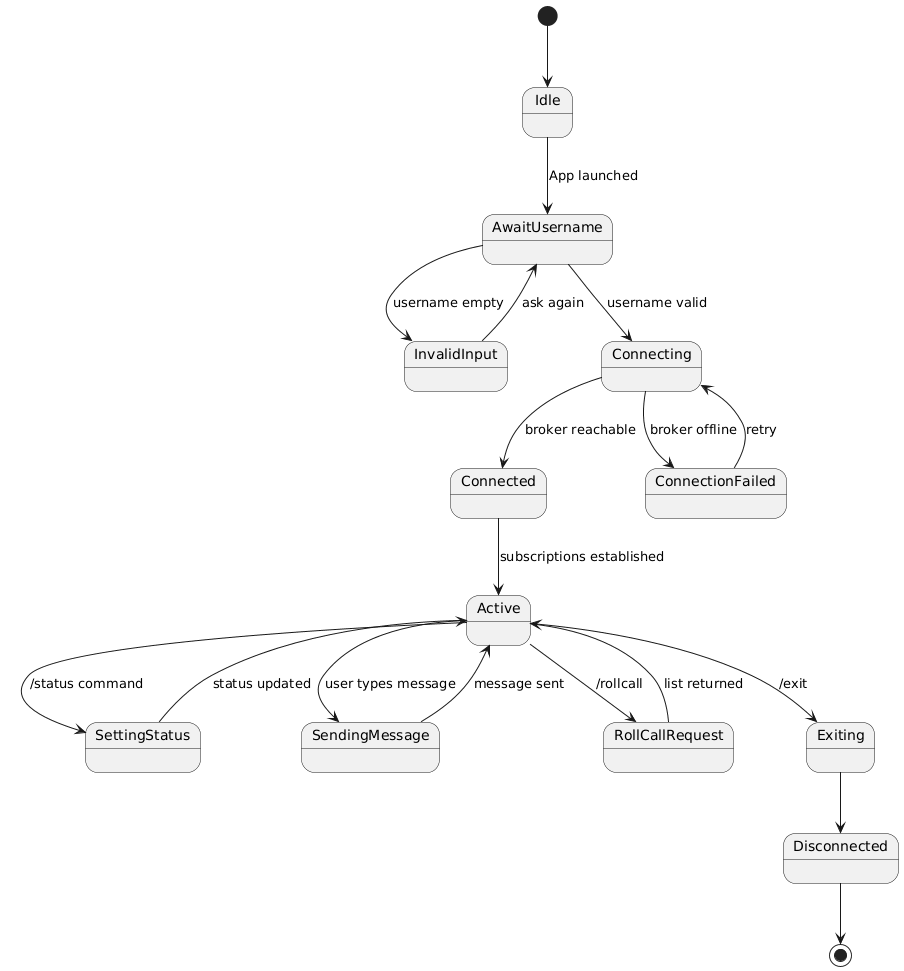

The diagram above was rendered by PlantUML. Its source (embedded in the PNG):
@startuml
[*] --> Idle

Idle --> AwaitUsername : App launched
AwaitUsername --> InvalidInput : username empty
InvalidInput --> AwaitUsername : ask again

AwaitUsername --> Connecting : username valid

Connecting --> Connected : broker reachable
Connecting --> ConnectionFailed : broker offline
ConnectionFailed --> Connecting : retry

Connected --> Active : subscriptions established

Active --> SettingStatus : /status command
SettingStatus --> Active : status updated

Active --> SendingMessage : user types message
SendingMessage --> Active : message sent

Active --> RollCallRequest : /rollcall
RollCallRequest --> Active : list returned

Active --> Exiting : /exit
Exiting --> Disconnected

Disconnected --> [*]
@enduml